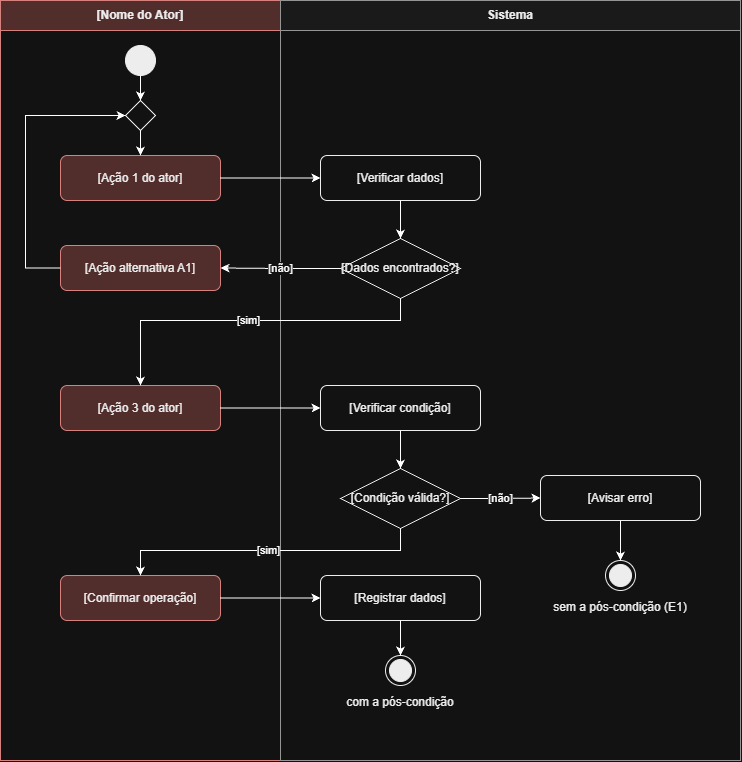

The diagram above was exported from draw.io. Its source (the exported page's mxGraphModel, read from the mxfile embedded in the PNG):
<mxGraphModel dx="1001" dy="1200" grid="1" gridSize="10" guides="1" tooltips="1" connect="1" arrows="1" fold="1" page="1" pageScale="1" pageWidth="827" pageHeight="1169" math="0" shadow="0">
  <root>
    <mxCell id="0" />
    <mxCell id="1" parent="0" />
    <mxCell id="wIEkcgYnMd6Szg-zuHJB-66" parent="1" style="swimlane;whiteSpace=wrap;html=1;startSize=30;fontStyle=1;fillColor=#f8cecc;strokeColor=#b85450;fontColor=#000000;" value="[Nome do Ator]" vertex="1">
      <mxGeometry height="760" width="280" x="50" y="220" as="geometry" />
    </mxCell>
    <mxCell id="wIEkcgYnMd6Szg-zuHJB-67" parent="wIEkcgYnMd6Szg-zuHJB-66" style="ellipse;whiteSpace=wrap;html=1;aspect=fixed;fillColor=#000000;strokeColor=#000000;" value="" vertex="1">
      <mxGeometry height="30" width="30" x="125" y="45" as="geometry" />
    </mxCell>
    <mxCell id="wIEkcgYnMd6Szg-zuHJB-68" parent="wIEkcgYnMd6Szg-zuHJB-66" style="rhombus;whiteSpace=wrap;html=1;fillColor=#ffffff;strokeColor=#000000;" value="" vertex="1">
      <mxGeometry height="30" width="30" x="125" y="100" as="geometry" />
    </mxCell>
    <mxCell id="wIEkcgYnMd6Szg-zuHJB-69" parent="wIEkcgYnMd6Szg-zuHJB-66" style="rounded=1;whiteSpace=wrap;html=1;fillColor=#f8cecc;strokeColor=#b85450;fontColor=#000000;" value="[Ação 1 do ator]" vertex="1">
      <mxGeometry height="45" width="160" x="60" y="155" as="geometry" />
    </mxCell>
    <mxCell id="wIEkcgYnMd6Szg-zuHJB-70" parent="wIEkcgYnMd6Szg-zuHJB-66" style="rounded=1;whiteSpace=wrap;html=1;fillColor=#f8cecc;strokeColor=#b85450;fontColor=#000000;" value="[Ação alternativa A1]" vertex="1">
      <mxGeometry height="45" width="160" x="60" y="245" as="geometry" />
    </mxCell>
    <mxCell id="wIEkcgYnMd6Szg-zuHJB-71" parent="wIEkcgYnMd6Szg-zuHJB-66" style="rounded=1;whiteSpace=wrap;html=1;fillColor=#f8cecc;strokeColor=#b85450;fontColor=#000000;" value="[Ação 3 do ator]" vertex="1">
      <mxGeometry height="45" width="160" x="60" y="385" as="geometry" />
    </mxCell>
    <mxCell id="wIEkcgYnMd6Szg-zuHJB-72" parent="wIEkcgYnMd6Szg-zuHJB-66" style="rounded=1;whiteSpace=wrap;html=1;fillColor=#f8cecc;strokeColor=#b85450;fontColor=#000000;" value="[Confirmar operação]" vertex="1">
      <mxGeometry height="45" width="160" x="60" y="575" as="geometry" />
    </mxCell>
    <mxCell id="wIEkcgYnMd6Szg-zuHJB-73" parent="1" style="swimlane;whiteSpace=wrap;html=1;startSize=30;fontStyle=1;fillColor=#f5f5f5;strokeColor=#666666;fontColor=#000000;" value="Sistema" vertex="1">
      <mxGeometry height="760" width="460" x="330" y="220" as="geometry" />
    </mxCell>
    <mxCell id="wIEkcgYnMd6Szg-zuHJB-74" parent="wIEkcgYnMd6Szg-zuHJB-73" style="rounded=1;whiteSpace=wrap;html=1;fillColor=#ffffff;strokeColor=#000000;fontColor=#000000;" value="[Verificar dados]" vertex="1">
      <mxGeometry height="45" width="160" x="40" y="155" as="geometry" />
    </mxCell>
    <mxCell id="wIEkcgYnMd6Szg-zuHJB-75" parent="wIEkcgYnMd6Szg-zuHJB-73" style="rhombus;whiteSpace=wrap;html=1;fillColor=#ffffff;strokeColor=#000000;fontColor=#000000;" value="[Dados encontrados?]" vertex="1">
      <mxGeometry height="60" width="120" x="60" y="238" as="geometry" />
    </mxCell>
    <mxCell id="wIEkcgYnMd6Szg-zuHJB-76" parent="wIEkcgYnMd6Szg-zuHJB-73" style="rounded=1;whiteSpace=wrap;html=1;fillColor=#ffffff;strokeColor=#000000;fontColor=#000000;" value="[Verificar condição]" vertex="1">
      <mxGeometry height="45" width="160" x="40" y="385" as="geometry" />
    </mxCell>
    <mxCell id="wIEkcgYnMd6Szg-zuHJB-77" parent="wIEkcgYnMd6Szg-zuHJB-73" style="rhombus;whiteSpace=wrap;html=1;fillColor=#ffffff;strokeColor=#000000;fontColor=#000000;" value="[Condição válida?]" vertex="1">
      <mxGeometry height="60" width="120" x="60" y="468" as="geometry" />
    </mxCell>
    <mxCell id="wIEkcgYnMd6Szg-zuHJB-78" parent="wIEkcgYnMd6Szg-zuHJB-73" style="rounded=1;whiteSpace=wrap;html=1;fillColor=#ffffff;strokeColor=#000000;fontColor=#000000;" value="[Avisar erro]" vertex="1">
      <mxGeometry height="45" width="160" x="260" y="475" as="geometry" />
    </mxCell>
    <mxCell id="wIEkcgYnMd6Szg-zuHJB-79" parent="wIEkcgYnMd6Szg-zuHJB-73" style="ellipse;html=1;shape=endState;fillColor=#000000;strokeColor=#000000;" value="" vertex="1">
      <mxGeometry height="30" width="30" x="325" y="560" as="geometry" />
    </mxCell>
    <mxCell id="wIEkcgYnMd6Szg-zuHJB-80" parent="wIEkcgYnMd6Szg-zuHJB-73" style="text;html=1;align=center;verticalAlign=middle;whiteSpace=wrap;rounded=0;fontColor=#000000;" value="sem a pós-condição (E1)" vertex="1">
      <mxGeometry height="30" width="160" x="260" y="592" as="geometry" />
    </mxCell>
    <mxCell id="wIEkcgYnMd6Szg-zuHJB-81" parent="wIEkcgYnMd6Szg-zuHJB-73" style="rounded=1;whiteSpace=wrap;html=1;fillColor=#ffffff;strokeColor=#000000;fontColor=#000000;" value="[Registrar dados]" vertex="1">
      <mxGeometry height="45" width="160" x="40" y="575" as="geometry" />
    </mxCell>
    <mxCell id="wIEkcgYnMd6Szg-zuHJB-82" parent="wIEkcgYnMd6Szg-zuHJB-73" style="ellipse;html=1;shape=endState;fillColor=#000000;strokeColor=#000000;" value="" vertex="1">
      <mxGeometry height="30" width="30" x="105" y="655" as="geometry" />
    </mxCell>
    <mxCell id="wIEkcgYnMd6Szg-zuHJB-83" parent="wIEkcgYnMd6Szg-zuHJB-73" style="text;html=1;align=center;verticalAlign=middle;whiteSpace=wrap;rounded=0;fontColor=#000000;" value="com a pós-condição" vertex="1">
      <mxGeometry height="30" width="160" x="40" y="687" as="geometry" />
    </mxCell>
    <mxCell id="wIEkcgYnMd6Szg-zuHJB-84" edge="1" parent="1" source="wIEkcgYnMd6Szg-zuHJB-67" style="edgeStyle=orthogonalEdgeStyle;rounded=0;html=1;exitX=0.5;exitY=1;entryX=0.5;entryY=0;" target="wIEkcgYnMd6Szg-zuHJB-68">
      <mxGeometry relative="1" as="geometry" />
    </mxCell>
    <mxCell id="wIEkcgYnMd6Szg-zuHJB-85" edge="1" parent="1" source="wIEkcgYnMd6Szg-zuHJB-68" style="edgeStyle=orthogonalEdgeStyle;rounded=0;html=1;exitX=0.5;exitY=1;entryX=0.5;entryY=0;" target="wIEkcgYnMd6Szg-zuHJB-69">
      <mxGeometry relative="1" as="geometry" />
    </mxCell>
    <mxCell id="wIEkcgYnMd6Szg-zuHJB-86" edge="1" parent="1" source="wIEkcgYnMd6Szg-zuHJB-69" style="edgeStyle=orthogonalEdgeStyle;rounded=0;html=1;exitX=1;exitY=0.5;entryX=0;entryY=0.5;" target="wIEkcgYnMd6Szg-zuHJB-74">
      <mxGeometry relative="1" as="geometry" />
    </mxCell>
    <mxCell id="wIEkcgYnMd6Szg-zuHJB-87" edge="1" parent="1" source="wIEkcgYnMd6Szg-zuHJB-74" style="edgeStyle=orthogonalEdgeStyle;rounded=0;html=1;exitX=0.5;exitY=1;entryX=0.5;entryY=0;" target="wIEkcgYnMd6Szg-zuHJB-75">
      <mxGeometry relative="1" as="geometry" />
    </mxCell>
    <mxCell id="wIEkcgYnMd6Szg-zuHJB-88" edge="1" parent="1" source="wIEkcgYnMd6Szg-zuHJB-75" style="edgeStyle=orthogonalEdgeStyle;rounded=0;html=1;exitX=0;exitY=0.5;entryX=1;entryY=0.5;" target="wIEkcgYnMd6Szg-zuHJB-70" value="[não]">
      <mxGeometry relative="1" as="geometry" />
    </mxCell>
    <mxCell id="wIEkcgYnMd6Szg-zuHJB-89" edge="1" parent="1" source="wIEkcgYnMd6Szg-zuHJB-70" style="edgeStyle=orthogonalEdgeStyle;rounded=0;html=1;exitX=0;exitY=0.5;entryX=0;entryY=0.5;" target="wIEkcgYnMd6Szg-zuHJB-68">
      <mxGeometry relative="1" as="geometry">
        <Array as="points">
          <mxPoint x="75" y="487" />
          <mxPoint x="75" y="335" />
        </Array>
      </mxGeometry>
    </mxCell>
    <mxCell id="wIEkcgYnMd6Szg-zuHJB-90" edge="1" parent="1" source="wIEkcgYnMd6Szg-zuHJB-75" style="edgeStyle=orthogonalEdgeStyle;rounded=0;html=1;exitX=0.5;exitY=1;entryX=0.5;entryY=0;" target="wIEkcgYnMd6Szg-zuHJB-71" value="[sim]">
      <mxGeometry relative="1" as="geometry">
        <Array as="points">
          <mxPoint x="450" y="540" />
          <mxPoint x="190" y="540" />
        </Array>
      </mxGeometry>
    </mxCell>
    <mxCell id="wIEkcgYnMd6Szg-zuHJB-91" edge="1" parent="1" source="wIEkcgYnMd6Szg-zuHJB-71" style="edgeStyle=orthogonalEdgeStyle;rounded=0;html=1;exitX=1;exitY=0.5;entryX=0;entryY=0.5;" target="wIEkcgYnMd6Szg-zuHJB-76">
      <mxGeometry relative="1" as="geometry" />
    </mxCell>
    <mxCell id="wIEkcgYnMd6Szg-zuHJB-92" edge="1" parent="1" source="wIEkcgYnMd6Szg-zuHJB-76" style="edgeStyle=orthogonalEdgeStyle;rounded=0;html=1;exitX=0.5;exitY=1;entryX=0.5;entryY=0;" target="wIEkcgYnMd6Szg-zuHJB-77">
      <mxGeometry relative="1" as="geometry" />
    </mxCell>
    <mxCell id="wIEkcgYnMd6Szg-zuHJB-93" edge="1" parent="1" source="wIEkcgYnMd6Szg-zuHJB-77" style="edgeStyle=orthogonalEdgeStyle;rounded=0;html=1;exitX=1;exitY=0.5;entryX=0;entryY=0.5;" target="wIEkcgYnMd6Szg-zuHJB-78" value="[não]">
      <mxGeometry relative="1" as="geometry" />
    </mxCell>
    <mxCell id="wIEkcgYnMd6Szg-zuHJB-94" edge="1" parent="1" source="wIEkcgYnMd6Szg-zuHJB-78" style="edgeStyle=orthogonalEdgeStyle;rounded=0;html=1;exitX=0.5;exitY=1;entryX=0.5;entryY=0;" target="wIEkcgYnMd6Szg-zuHJB-79">
      <mxGeometry relative="1" as="geometry" />
    </mxCell>
    <mxCell id="wIEkcgYnMd6Szg-zuHJB-95" edge="1" parent="1" source="wIEkcgYnMd6Szg-zuHJB-77" style="edgeStyle=orthogonalEdgeStyle;rounded=0;html=1;exitX=0.5;exitY=1;entryX=0.5;entryY=0;" target="wIEkcgYnMd6Szg-zuHJB-72" value="[sim]">
      <mxGeometry relative="1" as="geometry">
        <Array as="points">
          <mxPoint x="450" y="770" />
          <mxPoint x="190" y="770" />
        </Array>
      </mxGeometry>
    </mxCell>
    <mxCell id="wIEkcgYnMd6Szg-zuHJB-96" edge="1" parent="1" source="wIEkcgYnMd6Szg-zuHJB-72" style="edgeStyle=orthogonalEdgeStyle;rounded=0;html=1;exitX=1;exitY=0.5;entryX=0;entryY=0.5;" target="wIEkcgYnMd6Szg-zuHJB-81">
      <mxGeometry relative="1" as="geometry" />
    </mxCell>
    <mxCell id="wIEkcgYnMd6Szg-zuHJB-97" edge="1" parent="1" source="wIEkcgYnMd6Szg-zuHJB-81" style="edgeStyle=orthogonalEdgeStyle;rounded=0;html=1;exitX=0.5;exitY=1;entryX=0.5;entryY=0;" target="wIEkcgYnMd6Szg-zuHJB-82">
      <mxGeometry relative="1" as="geometry" />
    </mxCell>
  </root>
</mxGraphModel>